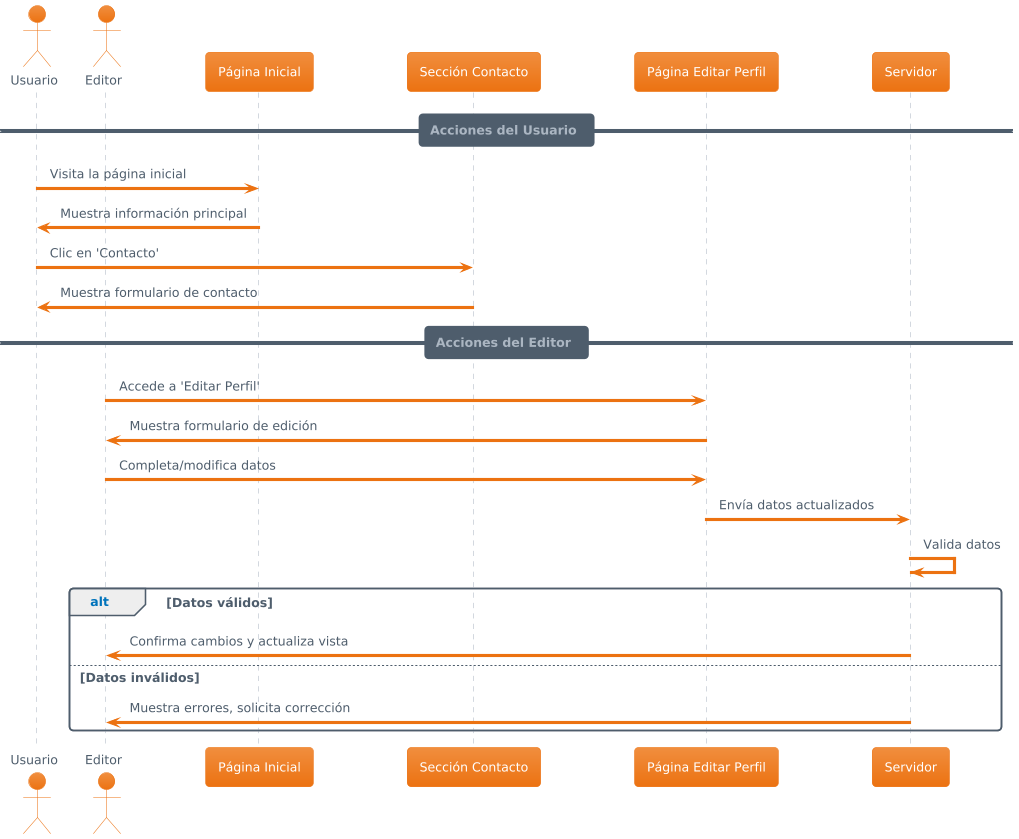

The diagram above was rendered by PlantUML. Its source (embedded in the PNG):
@startuml
!theme aws-orange
actor Usuario
actor Editor
participant "Página Inicial" as Home
participant "Sección Contacto" as Contact
participant "Página Editar Perfil" as EditPage
participant "Servidor" as Server

== Acciones del Usuario ==
Usuario -> Home: Visita la página inicial
Home -> Usuario: Muestra información principal

Usuario -> Contact: Clic en 'Contacto'
Contact -> Usuario: Muestra formulario de contacto

== Acciones del Editor ==
Editor -> EditPage: Accede a 'Editar Perfil'
EditPage -> Editor: Muestra formulario de edición

Editor -> EditPage: Completa/modifica datos
EditPage -> Server: Envía datos actualizados
Server -> Server: Valida datos
alt Datos válidos
    Server -> Editor: Confirma cambios y actualiza vista
else Datos inválidos
    Server -> Editor: Muestra errores, solicita corrección
end
@enduml